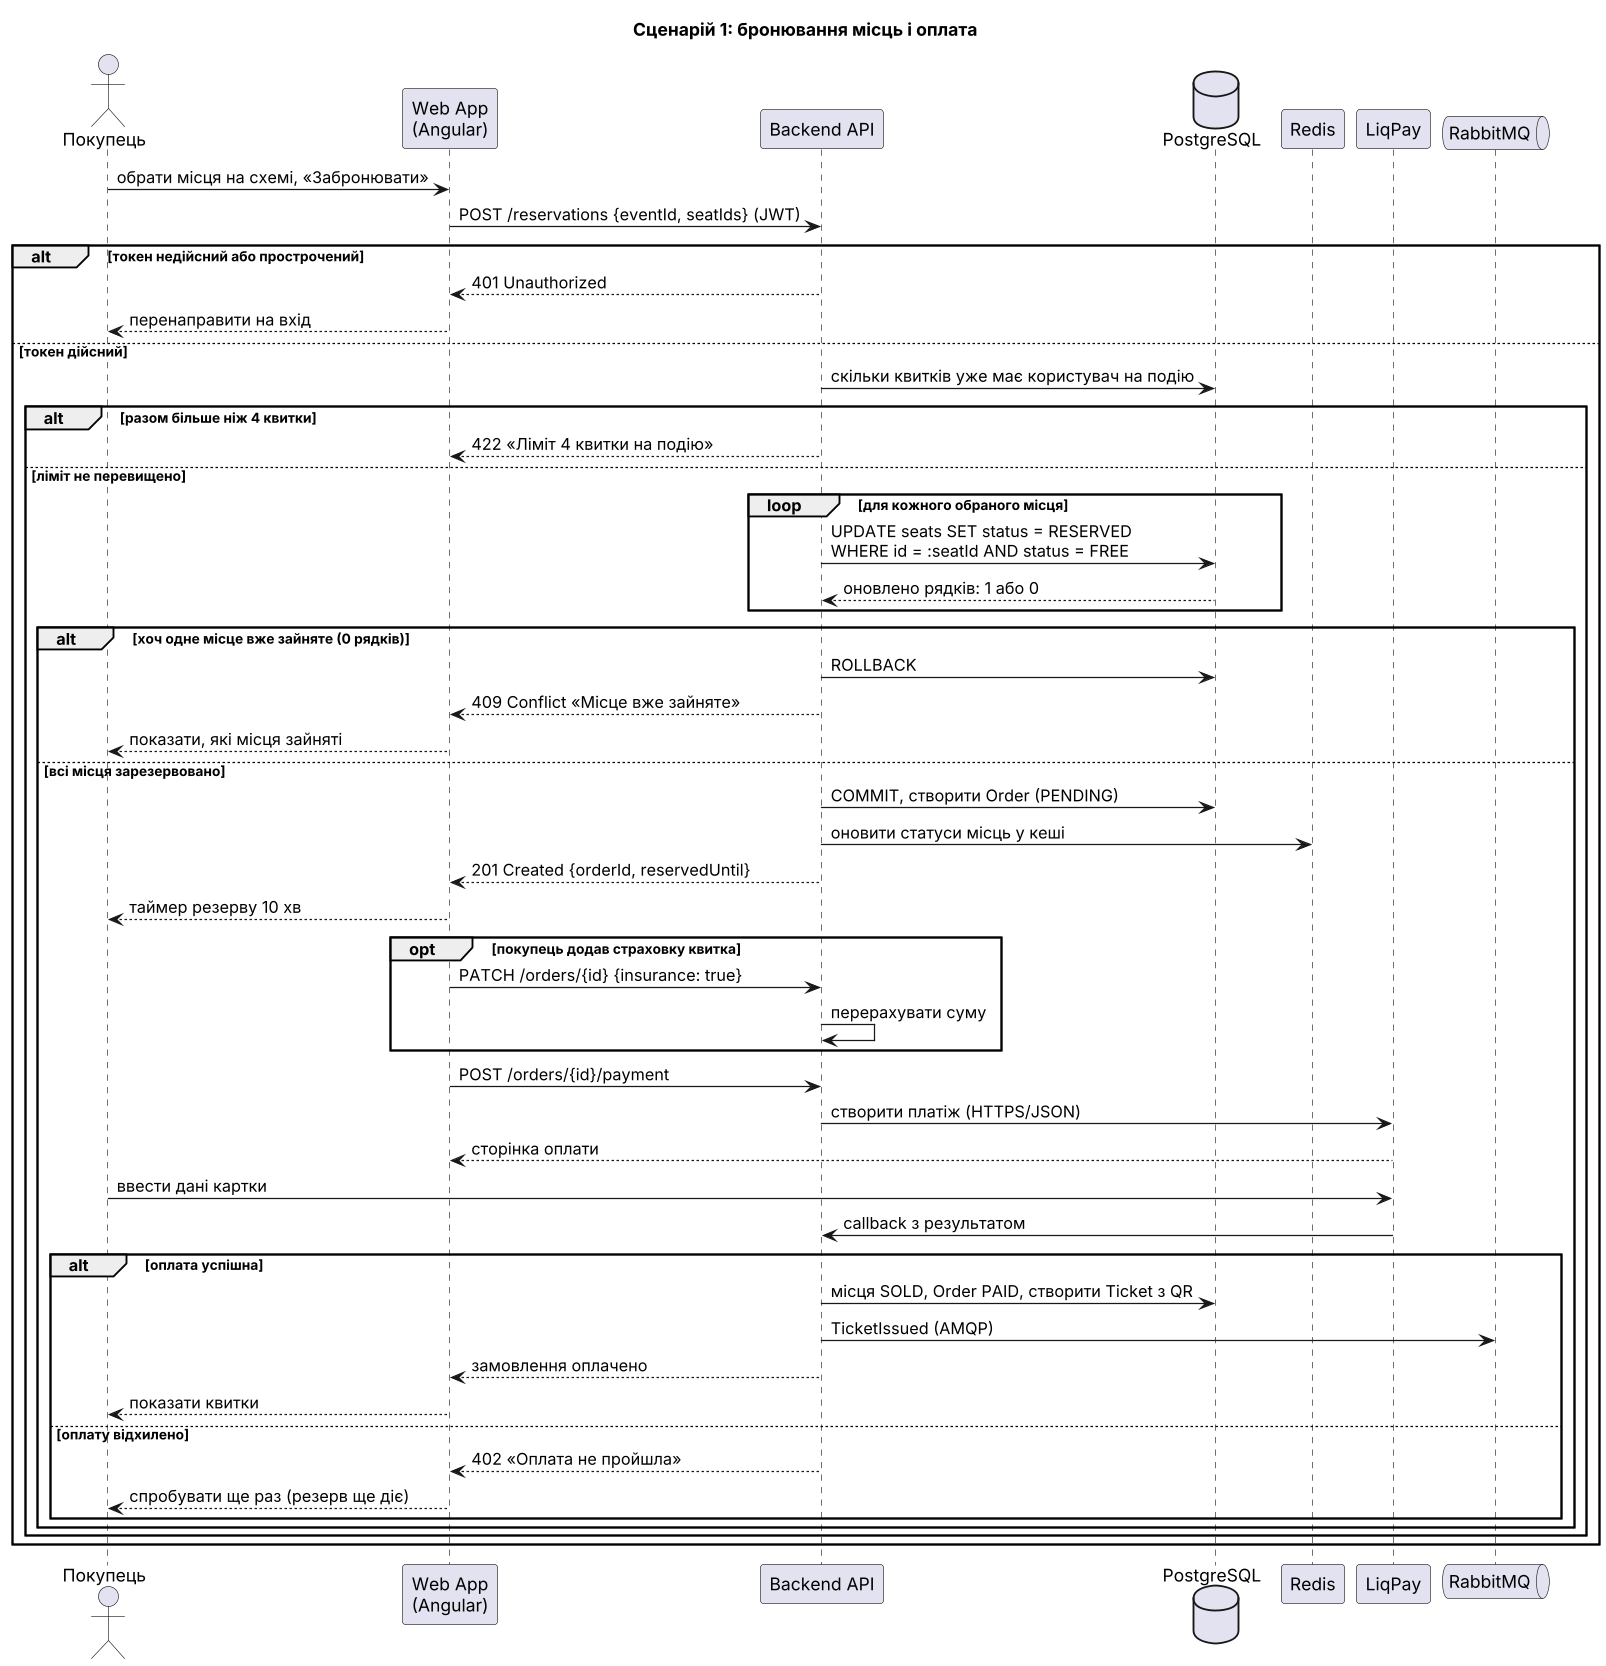

The diagram above was rendered by PlantUML. Its source (embedded in the PNG):
@startuml
skinparam dpi 120
title Сценарій 1: бронювання місць і оплата

actor "Покупець" as U
participant "Web App\n(Angular)" as W
participant "Backend API" as A
database "PostgreSQL" as DB
participant "Redis" as R
participant "LiqPay" as L
queue "RabbitMQ" as Q

U -> W : обрати місця на схемі, «Забронювати»
W -> A : POST /reservations {eventId, seatIds} (JWT)

alt токен недійсний або прострочений
  A --> W : 401 Unauthorized
  W --> U : перенаправити на вхід
else токен дійсний
  A -> DB : скільки квитків уже має користувач на подію
  alt разом більше ніж 4 квитки
    A --> W : 422 «Ліміт 4 квитки на подію»
  else ліміт не перевищено
    loop для кожного обраного місця
      A -> DB : UPDATE seats SET status = RESERVED\nWHERE id = :seatId AND status = FREE
      DB --> A : оновлено рядків: 1 або 0
    end
    alt хоч одне місце вже зайняте (0 рядків)
      A -> DB : ROLLBACK
      A --> W : 409 Conflict «Місце вже зайняте»
      W --> U : показати, які місця зайняті
    else всі місця зарезервовано
      A -> DB : COMMIT, створити Order (PENDING)
      A -> R : оновити статуси місць у кеші
      A --> W : 201 Created {orderId, reservedUntil}
      W --> U : таймер резерву 10 хв

      opt покупець додав страховку квитка
        W -> A : PATCH /orders/{id} {insurance: true}
        A -> A : перерахувати суму
      end

      W -> A : POST /orders/{id}/payment
      A -> L : створити платіж (HTTPS/JSON)
      L --> W : сторінка оплати
      U -> L : ввести дані картки
      L -> A : callback з результатом
      alt оплата успішна
        A -> DB : місця SOLD, Order PAID, створити Ticket з QR
        A -> Q : TicketIssued (AMQP)
        A --> W : замовлення оплачено
        W --> U : показати квитки
      else оплату відхилено
        A --> W : 402 «Оплата не пройшла»
        W --> U : спробувати ще раз (резерв ще діє)
      end
    end
  end
end
@enduml